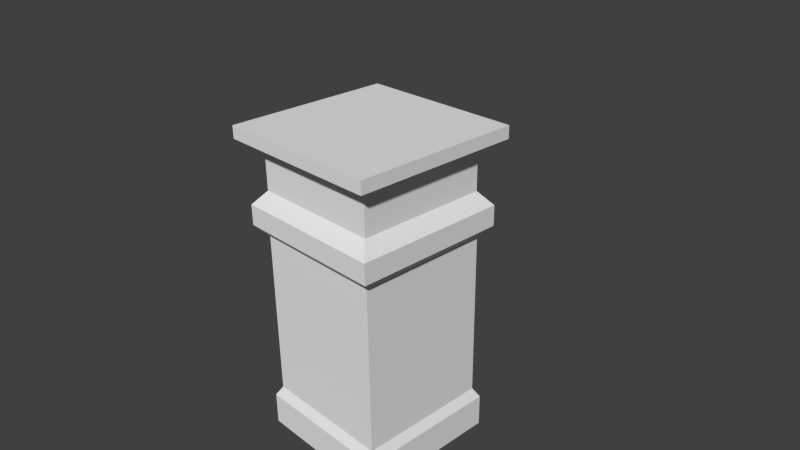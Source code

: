 # Source: castle_tower.blend  (saved by Blender 2.61.0; exported with 4.5.12 LTS)
import bpy
from mathutils import Matrix  # noqa: F401  (used for matrix-valued properties, if any)

bpy.ops.wm.read_factory_settings(use_empty=True)
scene = bpy.context.scene
scene.name = 'Scene'

# ---- collections
col_collection_1 = bpy.data.collections.new('Collection 1'); scene.collection.children.link(col_collection_1)
col_collection_20 = bpy.data.collections.new('Collection 20'); scene.collection.children.link(col_collection_20)
col_collection_20.hide_render = True
col_collection_20.hide_viewport = True

# ---- materials (node trees are filled in below, after node groups)
mat_castlewall = bpy.data.materials.new('CastleWall')
mat_castlewall.alpha_threshold = 0.0
mat_castlewall.use_transparent_shadow = False
mat_castlewall.roughness = 0.5
mat_castlewall.line_color = (0.0, 0.0, 0.0, 1.0)

# ---- material node trees

# ---- world
world_world = bpy.data.worlds.new('World'); scene.world = world_world
world_world.color = (0.05088, 0.05088, 0.05088)
world_world.use_sun_shadow = False
world_world.sun_shadow_jitter_overblur = 0.0
world_world.cycles.sampling_method = 'MANUAL'
world_world.cycles.sample_map_resolution = 256

# ---- cameras
cam_camera = bpy.data.cameras.new('Camera')
cam_camera.clip_end = 100.0
cam_camera.lens = 35.0
cam_camera.sensor_width = 32.0
cam_camera.sensor_height = 18.0
cam_camera.ortho_scale = 7.314
cam_camera.dof.focus_distance = 0.0
cam_camera.dof.aperture_fstop = 128.0

# ---- meshes
me_cube = bpy.data.meshes.new('Cube')
me_cube.from_pydata([(1.009, 1.009, -2.712), (1.009, -1.009, -2.712), (-1.009, -1.009, -2.712), (-1.009, 1.009, -2.712), (1.009, 1.009, -2.248), (1.009, -1.009, -2.248), (-1.009, -1.009, -2.248), (-1.009, 1.009, -2.248), (0.9319, 0.9319, -2.109), (-0.9319, 0.9319, -2.109), (-0.9319, -0.9319, -2.109), (0.9319, -0.9319, -2.109), (0.9319, -0.9319, 0.2498), (0.9319, 0.9319, 0.2498), (-0.9319, -0.9319, 0.2498), (-0.9319, 0.9319, 0.2498), (1.076, 1.076, 0.4122), (-1.076, 1.076, 0.4122), (-1.076, -1.076, 0.4122), (1.076, -1.076, 0.4122), (1.076, 1.076, 0.6984), (1.076, -1.076, 0.6984), (-1.076, -1.076, 0.6984), (-1.076, 1.076, 0.6984), (0.917, 0.917, 0.8917), (-0.917, 0.917, 0.8917), (-0.917, -0.917, 0.8917), (0.917, -0.917, 0.8917), (0.917, 0.917, 1.487), (0.917, -0.917, 1.487), (-0.917, -0.917, 1.487), (-0.917, 0.917, 1.487), (1.174, 1.174, 1.578), (-1.174, 1.174, 1.578), (-1.174, -1.174, 1.578), (1.174, -1.174, 1.578), (1.174, 1.174, 1.752), (1.174, -1.174, 1.752), (-1.174, -1.174, 1.752), (-1.174, 1.174, 1.752)], [], [(0, 1, 2, 3), (0, 4, 5, 1), (1, 5, 6, 2), (2, 6, 7, 3), (4, 0, 3, 7), (4, 7, 9, 8), (7, 6, 10, 9), (6, 5, 11, 10), (5, 4, 8, 11), (11, 8, 13, 12), (10, 11, 12, 14), (9, 10, 14, 15), (8, 9, 15, 13), (13, 15, 17, 16), (15, 14, 18, 17), (14, 12, 19, 18), (12, 13, 16, 19), (19, 16, 20, 21), (18, 19, 21, 22), (17, 18, 22, 23), (16, 17, 23, 20), (20, 23, 25, 24), (23, 22, 26, 25), (22, 21, 27, 26), (21, 20, 24, 27), (27, 24, 28, 29), (26, 27, 29, 30), (25, 26, 30, 31), (24, 25, 31, 28), (28, 31, 33, 32), (31, 30, 34, 33), (30, 29, 35, 34), (29, 28, 32, 35), (35, 32, 36, 37), (34, 35, 37, 38), (33, 34, 38, 39), (32, 33, 39, 36), (36, 39, 38, 37)])
_uv = me_cube.uv_layers.new(name='UVMap')
_uv.uv.foreach_set('vector', [0.004537, 0.004537, 0.004537, -1.005, -1.005, -1.005, -1.005, 0.004537, 0.004537, 0.144, 0.004537, 0.3758, -1.005, 0.3758, -1.005, 0.144, 0.004537, 0.144, 0.004537, 0.3758, -1.005, 0.3758, -1.005, 0.144, 0.9955, 0.144, 0.9955, 0.3758, 2.005, 0.3758, 2.005, 0.144, 0.004537, 0.3758, 0.004537, 0.144, -1.005, 0.144, -1.005, 0.3758, 0.004537, 0.3758, -1.005, 0.3758, -0.966, 0.4454, -0.03403, 0.4454, 0.004537, 0.3758, -1.005, 0.3758, -0.966, 0.4454, -0.03403, 0.4454, 0.9955, 0.3758, 2.005, 0.3758, 1.966, 0.4454, 1.034, 0.4454, 0.9955, 0.3758, 2.005, 0.3758, 1.966, 0.4454, 1.034, 0.4454, 0.03403, 0.4454, 0.966, 0.4454, 0.966, 1.625, 0.03403, 1.625, 0.03403, 0.4454, 0.966, 0.4454, 0.966, 1.625, 0.03403, 1.625, 0.966, 0.4454, 0.03403, 0.4454, 0.03403, 1.625, 0.966, 1.625, 0.966, 0.4454, 0.03403, 0.4454, 0.03403, 1.625, 0.966, 1.625, 0.966, 0.6249, 0.03403, 0.6249, -0.03778, 0.7061, 1.038, 0.7061, 0.966, 0.6249, 0.03403, 0.6249, -0.03777, 0.7061, 1.038, 0.7061, 0.03403, 0.6249, 0.966, 0.6249, 1.038, 0.7061, -0.03778, 0.7061, 0.03403, 0.6249, 0.966, 0.6249, 1.038, 0.7061, -0.03778, 0.7061, 0.9622, 0.7061, 2.038, 0.7061, 2.038, 0.8492, 0.9622, 0.8492, 0.9622, 0.7061, 2.038, 0.7061, 2.038, 0.8492, 0.9622, 0.8492, 0.03778, 0.7061, -1.038, 0.7061, -1.038, 0.8492, 0.03778, 0.8492, 0.03778, 0.7061, -1.038, 0.7061, -1.038, 0.8492, 0.03778, 0.8492, 0.03778, 0.8492, -1.038, 0.8492, -0.9585, 0.9459, -0.04151, 0.9459, 0.03778, 0.8492, -1.038, 0.8492, -0.9585, 0.9459, -0.04151, 0.9459, 0.9622, 0.8492, 2.038, 0.8492, 1.958, 0.9459, 1.042, 0.9459, 0.9622, 0.8492, 2.038, 0.8492, 1.958, 0.9459, 1.042, 0.9459, 0.04151, 0.9459, 0.9585, 0.9459, 0.9585, 1.244, 0.04151, 1.244, 0.04151, 0.9459, 0.9585, 0.9459, 0.9585, 1.244, 0.04151, 1.244, 0.9585, 0.9459, 0.04151, 0.9459, 0.04151, 1.244, 0.9585, 1.244, 0.9585, 0.9459, 0.04151, 0.9459, 0.04151, 1.244, 0.9585, 1.244, 0.9585, 0.9585, 0.04151, 0.9585, -0.08699, 1.087, 1.087, 1.087, 0.04151, 0.9585, 0.04151, 0.04151, -0.08699, -0.08699, -0.08699, 1.087, 0.04151, 0.04151, 0.9585, 0.04151, 1.087, -0.08699, -0.08699, -0.08699, 0.9585, 0.04151, 0.9585, 0.9585, 1.087, 1.087, 1.087, -0.08699, 0.913, 0.2889, 2.087, 0.2889, 2.087, 0.3762, 0.913, 0.3762, 0.913, 0.2889, 2.087, 0.2889, 2.087, 0.3762, 0.913, 0.3762, 0.08699, 0.2889, -1.087, 0.2889, -1.087, 0.3762, 0.08699, 0.3762, 0.08699, 0.2889, -1.087, 0.2889, -1.087, 0.3762, 0.08699, 0.3762, 0.08699, 0.08699, -1.087, 0.08699, -1.087, -1.087, 0.08699, -1.087])
me_cube.materials.append(mat_castlewall)
me_cube.use_remesh_preserve_volume = False
me_cube.use_remesh_preserve_attributes = False
me_cube.use_mirror_vertex_groups = False
me_cube.update()

# ---- objects
ob_castletower = bpy.data.objects.new('CastleTower', me_cube)
ob_camera = bpy.data.objects.new('Camera', cam_camera)

# ---- transforms, parenting, visibility, modifiers, constraints
ob_castletower.location = (0.0, 0.0, 0.0)
ob_castletower.lineart.crease_threshold = 0.0
ob_camera.location = (7.481, -6.508, 5.344)
ob_camera.rotation_euler = (1.109, 0.01082, 0.8149)
ob_camera.lock_rotations_4d = False
ob_camera.empty_display_type = 'ARROWS'
ob_camera.color = (0.0, 0.0, 0.0, 0.0)
ob_camera.display_type = 'WIRE'
ob_camera.lineart.crease_threshold = 0.0

# ---- collection membership
col_collection_1.objects.link(ob_castletower)
col_collection_20.objects.link(ob_camera)

# ---- scene / render settings (as saved in the file)
scene.camera = ob_camera
scene.frame_start = 1; scene.frame_end = 250; scene.frame_set(2)
scene.render.engine = 'BLENDER_EEVEE_NEXT'
scene.render.image_settings.color_mode = 'RGB'
scene.render.image_settings.compression = 90
scene.render.resolution_percentage = 50
scene.render.dither_intensity = 0.0
scene.render.bake_margin = 2
scene.render.bake_bias = 0.0
scene.cycles.use_denoising = False
scene.cycles.samples = 10
scene.cycles.sampling_pattern = 'TABULATED_SOBOL'
scene.cycles.light_sampling_threshold = 0.0
scene.cycles.use_adaptive_sampling = False
scene.cycles.use_light_tree = False
scene.cycles.blur_glossy = 0.0
scene.cycles.volume_bounces = 1
scene.cycles.pixel_filter_type = 'GAUSSIAN'
scene.cycles.sample_clamp_indirect = 0.0
scene.view_settings.view_transform = 'Standard'
bpy.context.view_layer.update()

# ---- added for rendering (the .blend has no usable light): sun
light_auto_sun = bpy.data.lights.new('AutoSun', 'SUN')
light_auto_sun.energy = 3.0
light_auto_sun.angle = 0.0523599
ob_auto_sun = bpy.data.objects.new('AutoSun', light_auto_sun)
scene.collection.objects.link(ob_auto_sun)
ob_auto_sun.rotation_euler = (0.872665, 0.174533, 0.523599)
bpy.context.view_layer.update()
